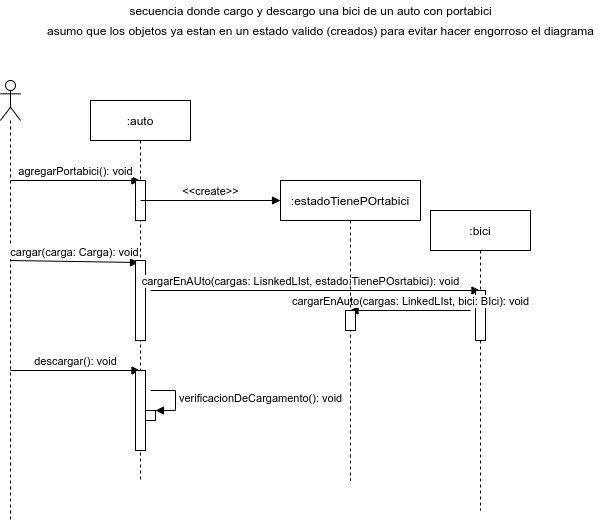

The diagram above was exported from draw.io. Its source (the exported page's mxGraphModel, read from the mxfile embedded in the PNG):
<mxGraphModel dx="868" dy="462" grid="1" gridSize="10" guides="1" tooltips="1" connect="1" arrows="1" fold="1" page="1" pageScale="1" pageWidth="827" pageHeight="1169" math="0" shadow="0">
  <root>
    <mxCell id="0" />
    <mxCell id="1" parent="0" />
    <mxCell id="eQ8rZJ-oyXG7NInOdm4A-1" value="secuencia donde cargo y descargo una bici de un auto con portabici" style="text;html=1;align=center;verticalAlign=middle;resizable=0;points=[];autosize=1;" vertex="1" parent="1">
      <mxGeometry x="140" y="50" width="380" height="20" as="geometry" />
    </mxCell>
    <mxCell id="eQ8rZJ-oyXG7NInOdm4A-2" value="" style="shape=umlLifeline;participant=umlActor;perimeter=lifelinePerimeter;whiteSpace=wrap;html=1;container=1;collapsible=0;recursiveResize=0;verticalAlign=top;spacingTop=36;outlineConnect=0;" vertex="1" parent="1">
      <mxGeometry x="20" y="130" width="20" height="440" as="geometry" />
    </mxCell>
    <mxCell id="eQ8rZJ-oyXG7NInOdm4A-6" value="agregarPortabici(): void" style="html=1;verticalAlign=bottom;endArrow=block;" edge="1" parent="eQ8rZJ-oyXG7NInOdm4A-2" target="eQ8rZJ-oyXG7NInOdm4A-4">
      <mxGeometry width="80" relative="1" as="geometry">
        <mxPoint x="10" y="100" as="sourcePoint" />
        <mxPoint x="90" y="100" as="targetPoint" />
      </mxGeometry>
    </mxCell>
    <mxCell id="eQ8rZJ-oyXG7NInOdm4A-12" value="cargar(carga: Carga): void" style="html=1;verticalAlign=bottom;endArrow=block;entryX=0.3;entryY=0.025;entryDx=0;entryDy=0;entryPerimeter=0;" edge="1" parent="eQ8rZJ-oyXG7NInOdm4A-2" target="eQ8rZJ-oyXG7NInOdm4A-13">
      <mxGeometry width="80" relative="1" as="geometry">
        <mxPoint x="10" y="180" as="sourcePoint" />
        <mxPoint x="100" y="180" as="targetPoint" />
      </mxGeometry>
    </mxCell>
    <mxCell id="eQ8rZJ-oyXG7NInOdm4A-19" value="descargar(): void" style="html=1;verticalAlign=bottom;endArrow=block;" edge="1" parent="eQ8rZJ-oyXG7NInOdm4A-2" target="eQ8rZJ-oyXG7NInOdm4A-4">
      <mxGeometry width="80" relative="1" as="geometry">
        <mxPoint x="10" y="290" as="sourcePoint" />
        <mxPoint x="90" y="290" as="targetPoint" />
      </mxGeometry>
    </mxCell>
    <mxCell id="eQ8rZJ-oyXG7NInOdm4A-3" value="asumo que los objetos ya estan en un estado valido (creados) para evitar hacer engorroso el diagrama" style="text;html=1;align=center;verticalAlign=middle;resizable=0;points=[];autosize=1;" vertex="1" parent="1">
      <mxGeometry x="60" y="70" width="560" height="20" as="geometry" />
    </mxCell>
    <mxCell id="eQ8rZJ-oyXG7NInOdm4A-4" value=":auto" style="shape=umlLifeline;perimeter=lifelinePerimeter;whiteSpace=wrap;html=1;container=1;collapsible=0;recursiveResize=0;outlineConnect=0;" vertex="1" parent="1">
      <mxGeometry x="110" y="150" width="100" height="380" as="geometry" />
    </mxCell>
    <mxCell id="eQ8rZJ-oyXG7NInOdm4A-7" value="" style="html=1;points=[];perimeter=orthogonalPerimeter;" vertex="1" parent="eQ8rZJ-oyXG7NInOdm4A-4">
      <mxGeometry x="45" y="80" width="10" height="40" as="geometry" />
    </mxCell>
    <mxCell id="eQ8rZJ-oyXG7NInOdm4A-9" value="&amp;lt;&amp;lt;create&amp;gt;&amp;gt;" style="html=1;verticalAlign=bottom;endArrow=block;" edge="1" parent="eQ8rZJ-oyXG7NInOdm4A-4">
      <mxGeometry width="80" relative="1" as="geometry">
        <mxPoint x="50" y="100" as="sourcePoint" />
        <mxPoint x="190" y="100" as="targetPoint" />
      </mxGeometry>
    </mxCell>
    <mxCell id="eQ8rZJ-oyXG7NInOdm4A-13" value="" style="html=1;points=[];perimeter=orthogonalPerimeter;" vertex="1" parent="eQ8rZJ-oyXG7NInOdm4A-4">
      <mxGeometry x="45" y="160" width="10" height="80" as="geometry" />
    </mxCell>
    <mxCell id="eQ8rZJ-oyXG7NInOdm4A-14" value="cargarEnAUto(cargas: LisnkedLIst, estado:TienePOsrtabici): void" style="html=1;verticalAlign=bottom;endArrow=block;" edge="1" parent="eQ8rZJ-oyXG7NInOdm4A-4" target="eQ8rZJ-oyXG7NInOdm4A-5">
      <mxGeometry x="-0.0895" width="80" relative="1" as="geometry">
        <mxPoint x="60" y="190" as="sourcePoint" />
        <mxPoint x="340" y="190" as="targetPoint" />
        <mxPoint as="offset" />
      </mxGeometry>
    </mxCell>
    <mxCell id="eQ8rZJ-oyXG7NInOdm4A-20" value="" style="html=1;points=[];perimeter=orthogonalPerimeter;" vertex="1" parent="eQ8rZJ-oyXG7NInOdm4A-4">
      <mxGeometry x="45" y="270" width="10" height="80" as="geometry" />
    </mxCell>
    <mxCell id="eQ8rZJ-oyXG7NInOdm4A-21" value="" style="html=1;points=[];perimeter=orthogonalPerimeter;" vertex="1" parent="eQ8rZJ-oyXG7NInOdm4A-4">
      <mxGeometry x="55" y="310" width="10" height="10" as="geometry" />
    </mxCell>
    <mxCell id="eQ8rZJ-oyXG7NInOdm4A-22" value="verificacionDeCargamento(): void" style="edgeStyle=orthogonalEdgeStyle;html=1;align=left;spacingLeft=2;endArrow=block;rounded=0;entryX=1;entryY=0;" edge="1" target="eQ8rZJ-oyXG7NInOdm4A-21" parent="eQ8rZJ-oyXG7NInOdm4A-4">
      <mxGeometry relative="1" as="geometry">
        <mxPoint x="60" y="290" as="sourcePoint" />
        <Array as="points">
          <mxPoint x="85" y="290" />
        </Array>
      </mxGeometry>
    </mxCell>
    <mxCell id="eQ8rZJ-oyXG7NInOdm4A-5" value=":bici" style="shape=umlLifeline;perimeter=lifelinePerimeter;whiteSpace=wrap;html=1;container=1;collapsible=0;recursiveResize=0;outlineConnect=0;" vertex="1" parent="1">
      <mxGeometry x="450" y="260" width="100" height="300" as="geometry" />
    </mxCell>
    <mxCell id="eQ8rZJ-oyXG7NInOdm4A-16" value="" style="html=1;points=[];perimeter=orthogonalPerimeter;" vertex="1" parent="eQ8rZJ-oyXG7NInOdm4A-5">
      <mxGeometry x="45" y="80" width="10" height="50" as="geometry" />
    </mxCell>
    <mxCell id="eQ8rZJ-oyXG7NInOdm4A-17" value="cargarEnAuto(cargas: LinkedLIst, bici: BIci): void" style="html=1;verticalAlign=bottom;endArrow=block;" edge="1" parent="eQ8rZJ-oyXG7NInOdm4A-5" target="eQ8rZJ-oyXG7NInOdm4A-11">
      <mxGeometry width="80" relative="1" as="geometry">
        <mxPoint x="40" y="100" as="sourcePoint" />
        <mxPoint x="120" y="100" as="targetPoint" />
      </mxGeometry>
    </mxCell>
    <mxCell id="eQ8rZJ-oyXG7NInOdm4A-11" value=":estadoTienePOrtabici" style="shape=umlLifeline;perimeter=lifelinePerimeter;whiteSpace=wrap;html=1;container=1;collapsible=0;recursiveResize=0;outlineConnect=0;" vertex="1" parent="1">
      <mxGeometry x="300" y="230" width="140" height="300" as="geometry" />
    </mxCell>
    <mxCell id="eQ8rZJ-oyXG7NInOdm4A-18" value="" style="html=1;points=[];perimeter=orthogonalPerimeter;" vertex="1" parent="eQ8rZJ-oyXG7NInOdm4A-11">
      <mxGeometry x="65" y="130" width="10" height="20" as="geometry" />
    </mxCell>
  </root>
</mxGraphModel>